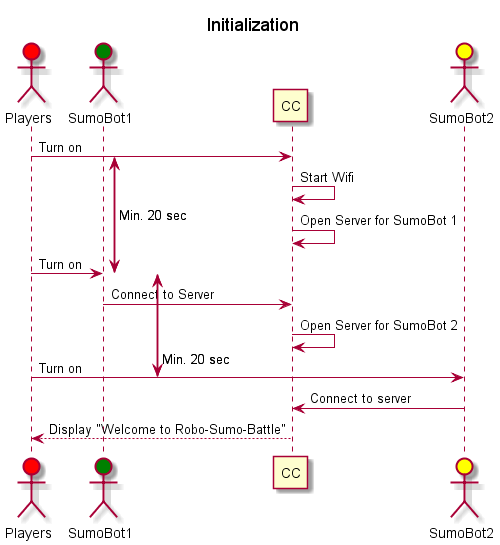

The diagram above was rendered by PlantUML. Its source (embedded in the PNG):
@startuml
actor Players #red
actor SumoBot1 #green
participant CC
actor SumoBot2 #yellow
!pragma teoz true

skinparam MaxMessageSize 100000

title Initialization

{start} Players -> CC : Turn on
CC -> CC : Start Wifi
CC -> CC : Open Server for SumoBot 1
{end}  Players -> SumoBot1: Turn on 
{start} <-> {end} : Min. 20 sec
SumoBot1 -> CC : Connect to Server
CC -> CC : Open Server for SumoBot 2
{end2} Players -> SumoBot2 : Turn on
{end} <-> {end2} : \n\n\n\nMin. 20 sec
SumoBot2 -> CC : Connect to server
CC --> Players : Display "Welcome to Robo-Sumo-Battle"
@enduml